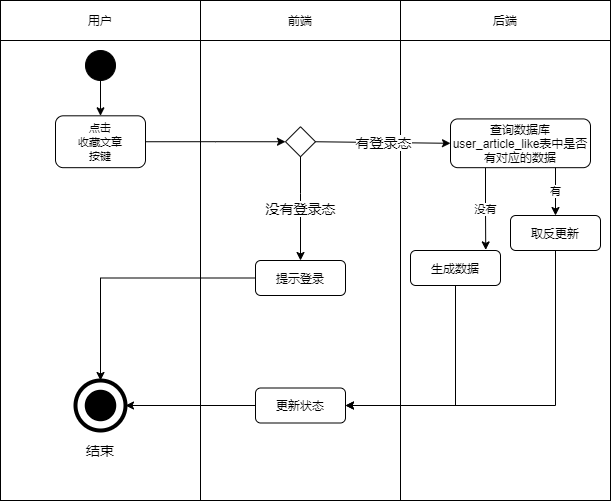

The diagram above was exported from draw.io. Its source (the exported page's mxGraphModel, read from the mxfile embedded in the PNG):
<mxGraphModel dx="1120" dy="596" grid="1" gridSize="10" guides="1" tooltips="1" connect="1" arrows="1" fold="1" page="1" pageScale="1" pageWidth="827" pageHeight="1169" math="0" shadow="0">
  <root>
    <mxCell id="0" />
    <mxCell id="1" parent="0" />
    <mxCell id="3" value="" style="rounded=0;whiteSpace=wrap;html=1;" parent="1" vertex="1">
      <mxGeometry x="440" y="440" width="210" height="460" as="geometry" />
    </mxCell>
    <mxCell id="4" value="" style="rounded=0;whiteSpace=wrap;html=1;" parent="1" vertex="1">
      <mxGeometry x="40" y="440" width="200" height="460" as="geometry" />
    </mxCell>
    <mxCell id="5" value="" style="rounded=0;whiteSpace=wrap;html=1;" parent="1" vertex="1">
      <mxGeometry x="240" y="440" width="200" height="460" as="geometry" />
    </mxCell>
    <mxCell id="6" value="用户" style="rounded=0;whiteSpace=wrap;html=1;" parent="1" vertex="1">
      <mxGeometry x="40" y="400" width="200" height="40" as="geometry" />
    </mxCell>
    <mxCell id="7" value="前端" style="rounded=0;whiteSpace=wrap;html=1;" parent="1" vertex="1">
      <mxGeometry x="240" y="400" width="200" height="40" as="geometry" />
    </mxCell>
    <mxCell id="8" value="后端" style="rounded=0;whiteSpace=wrap;html=1;" parent="1" vertex="1">
      <mxGeometry x="440" y="400" width="210" height="40" as="geometry" />
    </mxCell>
    <mxCell id="58" value="" style="edgeStyle=orthogonalEdgeStyle;rounded=0;orthogonalLoop=1;jettySize=auto;html=1;exitX=0.5;exitY=1;exitDx=0;exitDy=0;" parent="1" source="10" target="12" edge="1">
      <mxGeometry relative="1" as="geometry" />
    </mxCell>
    <mxCell id="10" value="" style="ellipse;whiteSpace=wrap;html=1;aspect=fixed;background=black;strokeColor=#030303;fillColor=#000000;" parent="1" vertex="1">
      <mxGeometry x="125" y="450" width="30" height="30" as="geometry" />
    </mxCell>
    <mxCell id="57" style="edgeStyle=orthogonalEdgeStyle;rounded=0;orthogonalLoop=1;jettySize=auto;html=1;exitX=1;exitY=0.5;exitDx=0;exitDy=0;entryX=0;entryY=0.5;entryDx=0;entryDy=0;" parent="1" source="12" target="16" edge="1">
      <mxGeometry relative="1" as="geometry" />
    </mxCell>
    <mxCell id="12" value="&lt;span style=&quot;font-size: 11px ; background-color: rgb(255 , 255 , 255)&quot;&gt;点击&lt;br&gt;收藏文章&lt;br&gt;按键&lt;/span&gt;" style="rounded=1;whiteSpace=wrap;html=1;" parent="1" vertex="1">
      <mxGeometry x="95" y="515.31" width="90" height="51.87" as="geometry" />
    </mxCell>
    <mxCell id="13" value="" style="ellipse;whiteSpace=wrap;html=1;aspect=fixed;rounded=1;strokeColor=#000000;strokeWidth=4;fillColor=none;gradientColor=none;fontSize=14;" parent="1" vertex="1">
      <mxGeometry x="115" y="780" width="50" height="50" as="geometry" />
    </mxCell>
    <mxCell id="14" value="" style="ellipse;whiteSpace=wrap;html=1;aspect=fixed;rounded=1;strokeWidth=4;fontSize=14;fillColor=#000000;" parent="1" vertex="1">
      <mxGeometry x="126.25" y="791.25" width="27.5" height="27.5" as="geometry" />
    </mxCell>
    <mxCell id="15" value="结束" style="text;html=1;strokeColor=none;fillColor=none;align=center;verticalAlign=middle;whiteSpace=wrap;rounded=0;fontSize=14;" parent="1" vertex="1">
      <mxGeometry x="120" y="840" width="40" height="20" as="geometry" />
    </mxCell>
    <mxCell id="16" value="" style="rhombus;whiteSpace=wrap;html=1;" parent="1" vertex="1">
      <mxGeometry x="325" y="526.25" width="30" height="30" as="geometry" />
    </mxCell>
    <mxCell id="17" value="有登录态" style="endArrow=classic;html=1;exitX=1;exitY=0.5;exitDx=0;exitDy=0;entryX=0;entryY=0.5;entryDx=0;entryDy=0;fontSize=14;" parent="1" source="16" target="61" edge="1">
      <mxGeometry width="50" height="50" relative="1" as="geometry">
        <mxPoint x="690" y="700" as="sourcePoint" />
        <mxPoint x="467.5" y="525" as="targetPoint" />
      </mxGeometry>
    </mxCell>
    <mxCell id="21" value="没有登录态" style="endArrow=classic;html=1;fontSize=14;exitX=0.5;exitY=1;exitDx=0;exitDy=0;entryX=0.5;entryY=0;entryDx=0;entryDy=0;" parent="1" source="16" target="60" edge="1">
      <mxGeometry width="50" height="50" relative="1" as="geometry">
        <mxPoint x="550" y="740" as="sourcePoint" />
        <mxPoint x="470" y="602.5" as="targetPoint" />
        <Array as="points">
          <mxPoint x="340" y="603" />
        </Array>
      </mxGeometry>
    </mxCell>
    <mxCell id="71" style="edgeStyle=orthogonalEdgeStyle;rounded=0;orthogonalLoop=1;jettySize=auto;html=1;exitX=0;exitY=0.5;exitDx=0;exitDy=0;entryX=0.5;entryY=0;entryDx=0;entryDy=0;" parent="1" source="60" target="13" edge="1">
      <mxGeometry relative="1" as="geometry" />
    </mxCell>
    <mxCell id="60" value="提示登录" style="rounded=1;whiteSpace=wrap;html=1;" parent="1" vertex="1">
      <mxGeometry x="295" y="660" width="90" height="35" as="geometry" />
    </mxCell>
    <mxCell id="66" value="没有" style="edgeStyle=orthogonalEdgeStyle;rounded=0;orthogonalLoop=1;jettySize=auto;html=1;exitX=0.25;exitY=1;exitDx=0;exitDy=0;entryX=0.836;entryY=-0.017;entryDx=0;entryDy=0;entryPerimeter=0;" parent="1" source="61" target="63" edge="1">
      <mxGeometry relative="1" as="geometry" />
    </mxCell>
    <mxCell id="77" value="有" style="edgeStyle=orthogonalEdgeStyle;rounded=0;orthogonalLoop=1;jettySize=auto;html=1;exitX=0.75;exitY=1;exitDx=0;exitDy=0;entryX=0.5;entryY=0;entryDx=0;entryDy=0;" parent="1" source="61" target="62" edge="1">
      <mxGeometry relative="1" as="geometry" />
    </mxCell>
    <mxCell id="61" value="查询数据库user_article_like表中是否有对应的数据" style="rounded=1;whiteSpace=wrap;html=1;" parent="1" vertex="1">
      <mxGeometry x="490" y="518.43" width="140" height="48.75" as="geometry" />
    </mxCell>
    <mxCell id="69" style="edgeStyle=orthogonalEdgeStyle;rounded=0;orthogonalLoop=1;jettySize=auto;html=1;exitX=0.5;exitY=1;exitDx=0;exitDy=0;entryX=1;entryY=0.5;entryDx=0;entryDy=0;" parent="1" source="62" target="67" edge="1">
      <mxGeometry relative="1" as="geometry" />
    </mxCell>
    <mxCell id="62" value="取反更新" style="rounded=1;whiteSpace=wrap;html=1;" parent="1" vertex="1">
      <mxGeometry x="550" y="615" width="90" height="35" as="geometry" />
    </mxCell>
    <mxCell id="68" style="edgeStyle=orthogonalEdgeStyle;rounded=0;orthogonalLoop=1;jettySize=auto;html=1;exitX=0.5;exitY=1;exitDx=0;exitDy=0;entryX=1;entryY=0.5;entryDx=0;entryDy=0;" parent="1" source="63" target="67" edge="1">
      <mxGeometry relative="1" as="geometry" />
    </mxCell>
    <mxCell id="63" value="生成数据" style="rounded=1;whiteSpace=wrap;html=1;" parent="1" vertex="1">
      <mxGeometry x="450" y="650" width="90" height="35" as="geometry" />
    </mxCell>
    <mxCell id="70" style="edgeStyle=orthogonalEdgeStyle;rounded=0;orthogonalLoop=1;jettySize=auto;html=1;exitX=0;exitY=0.5;exitDx=0;exitDy=0;entryX=1;entryY=0.5;entryDx=0;entryDy=0;" parent="1" source="67" target="13" edge="1">
      <mxGeometry relative="1" as="geometry" />
    </mxCell>
    <mxCell id="67" value="更新状态" style="rounded=1;whiteSpace=wrap;html=1;" parent="1" vertex="1">
      <mxGeometry x="295" y="787.5" width="90" height="35" as="geometry" />
    </mxCell>
  </root>
</mxGraphModel>